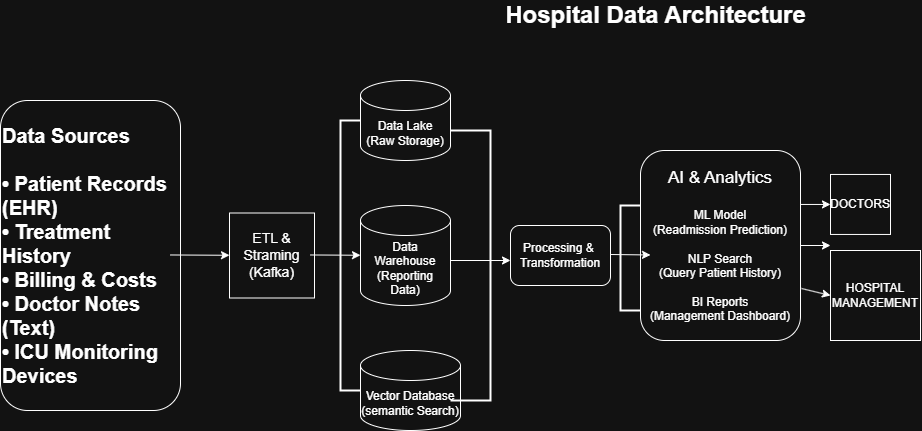

The diagram above was exported from draw.io. Its source (the exported page's mxGraphModel, read from the mxfile embedded in the PNG):
<mxGraphModel dx="1489" dy="803" grid="1" gridSize="10" guides="1" tooltips="1" connect="1" arrows="1" fold="1" page="1" pageScale="1" pageWidth="850" pageHeight="1100" math="0" shadow="0">
  <root>
    <mxCell id="0" />
    <mxCell id="1" parent="0" />
    <mxCell id="od4lkwNtV_w0cPSxI2jS-5" parent="1" style="rounded=1;whiteSpace=wrap;html=1;align=left;fillStyle=solid;labelBackgroundColor=none;strokeColor=default;" value="&lt;b&gt;&lt;font style=&quot;font-size: 20px;&quot;&gt;Data Sources&lt;/font&gt;&lt;/b&gt;&lt;div&gt;&lt;b&gt;&lt;font style=&quot;font-size: 20px;&quot;&gt;&lt;br&gt;&lt;/font&gt;&lt;/b&gt;&lt;/div&gt;&lt;div&gt;&lt;b&gt;&lt;font style=&quot;font-size: 20px;&quot;&gt;• Patient Records (EHR)&lt;br&gt;• Treatment History&lt;br&gt;• Billing &amp;amp; Costs&lt;br&gt;• Doctor Notes (Text)&lt;br&gt;• ICU Monitoring Devices&lt;/font&gt;&lt;/b&gt;&lt;/div&gt;" vertex="1">
      <mxGeometry height="310" width="180" x="30" y="120" as="geometry" />
    </mxCell>
    <mxCell id="od4lkwNtV_w0cPSxI2jS-7" edge="1" parent="1" style="endArrow=classic;html=1;rounded=0;" target="od4lkwNtV_w0cPSxI2jS-8" value="">
      <mxGeometry height="50" relative="1" width="50" as="geometry">
        <mxPoint x="200" y="274.47" as="sourcePoint" />
        <mxPoint x="240" y="274" as="targetPoint" />
      </mxGeometry>
    </mxCell>
    <mxCell id="od4lkwNtV_w0cPSxI2jS-8" parent="1" style="whiteSpace=wrap;html=1;aspect=fixed;fontSize=14;" value="ETL &amp;amp; Straming (Kafka)" vertex="1">
      <mxGeometry height="85" width="85" x="259" y="232.5" as="geometry" />
    </mxCell>
    <mxCell id="od4lkwNtV_w0cPSxI2jS-9" edge="1" parent="1" style="endArrow=classic;html=1;rounded=0;" target="od4lkwNtV_w0cPSxI2jS-10" value="">
      <mxGeometry height="50" relative="1" width="50" as="geometry">
        <mxPoint x="340" y="274.47" as="sourcePoint" />
        <mxPoint x="420" y="274.47" as="targetPoint" />
      </mxGeometry>
    </mxCell>
    <mxCell id="od4lkwNtV_w0cPSxI2jS-10" parent="1" style="shape=cylinder3;whiteSpace=wrap;html=1;boundedLbl=1;backgroundOutline=1;size=15;" value="Data Warehouse&lt;div&gt;(Reporting Data)&lt;/div&gt;" vertex="1">
      <mxGeometry height="100" width="90" x="390" y="225" as="geometry" />
    </mxCell>
    <mxCell id="od4lkwNtV_w0cPSxI2jS-14" parent="1" style="strokeWidth=2;html=1;shape=mxgraph.flowchart.annotation_1;align=left;pointerEvents=1;" value="" vertex="1">
      <mxGeometry height="270" width="20" x="370" y="140" as="geometry" />
    </mxCell>
    <mxCell id="od4lkwNtV_w0cPSxI2jS-15" parent="1" style="shape=cylinder3;whiteSpace=wrap;html=1;boundedLbl=1;backgroundOutline=1;size=15;" value="Data Lake&lt;div&gt;(Raw Storage)&lt;/div&gt;" vertex="1">
      <mxGeometry height="80" width="90" x="390" y="100" as="geometry" />
    </mxCell>
    <mxCell id="od4lkwNtV_w0cPSxI2jS-16" parent="1" style="shape=cylinder3;whiteSpace=wrap;html=1;boundedLbl=1;backgroundOutline=1;size=15;" value="Vector Database&lt;div&gt;(semantic Search)&lt;/div&gt;" vertex="1">
      <mxGeometry height="80" width="100" x="390" y="370" as="geometry" />
    </mxCell>
    <mxCell id="od4lkwNtV_w0cPSxI2jS-18" edge="1" parent="1" style="endArrow=classic;html=1;rounded=0;" value="">
      <mxGeometry height="50" relative="1" width="50" as="geometry">
        <mxPoint x="570" y="280" as="sourcePoint" />
        <mxPoint x="570" y="280" as="targetPoint" />
      </mxGeometry>
    </mxCell>
    <mxCell id="od4lkwNtV_w0cPSxI2jS-20" edge="1" parent="1" style="endArrow=classic;html=1;rounded=0;" value="">
      <mxGeometry height="50" relative="1" width="50" as="geometry">
        <mxPoint x="480" y="280" as="sourcePoint" />
        <mxPoint x="540" y="280" as="targetPoint" />
      </mxGeometry>
    </mxCell>
    <mxCell id="od4lkwNtV_w0cPSxI2jS-21" parent="1" style="strokeWidth=2;html=1;shape=mxgraph.flowchart.annotation_1;align=left;pointerEvents=1;direction=west;" value="" vertex="1">
      <mxGeometry height="270" width="40" x="480" y="150" as="geometry" />
    </mxCell>
    <mxCell id="od4lkwNtV_w0cPSxI2jS-22" parent="1" style="rounded=1;whiteSpace=wrap;html=1;" value="Processing &amp;amp;&amp;nbsp;&lt;div&gt;Transformation&lt;/div&gt;" vertex="1">
      <mxGeometry height="60" width="100" x="540" y="245" as="geometry" />
    </mxCell>
    <mxCell id="od4lkwNtV_w0cPSxI2jS-28" parent="1" style="rounded=1;whiteSpace=wrap;html=1;" value="&lt;span style=&quot;font-size: 17px;&quot;&gt;AI &amp;amp; Analytics&lt;/span&gt;&lt;div&gt;&lt;span style=&quot;font-size: 17px;&quot;&gt;&lt;br&gt;&lt;/span&gt;&lt;div&gt;&lt;span style=&quot;background-color: transparent; color: light-dark(rgb(0, 0, 0), rgb(255, 255, 255));&quot;&gt;ML Model&lt;/span&gt;&lt;/div&gt;&lt;div&gt;&lt;div&gt;&lt;div&gt;(Readmission Prediction)&lt;/div&gt;&lt;div&gt;&lt;br&gt;&lt;/div&gt;&lt;div&gt;NLP Search&lt;/div&gt;&lt;div&gt;(Query Patient History)&lt;/div&gt;&lt;div&gt;&lt;br&gt;&lt;/div&gt;&lt;div&gt;BI Reports&lt;/div&gt;&lt;div&gt;(Management Dashboard)&lt;/div&gt;&lt;/div&gt;&lt;/div&gt;&lt;/div&gt;" vertex="1">
      <mxGeometry height="190" width="160" x="670" y="170" as="geometry" />
    </mxCell>
    <mxCell id="od4lkwNtV_w0cPSxI2jS-32" edge="1" parent="1" style="endArrow=classic;html=1;rounded=0;" value="">
      <mxGeometry height="50" relative="1" width="50" as="geometry">
        <mxPoint x="640" y="274" as="sourcePoint" />
        <mxPoint x="680" y="274.47" as="targetPoint" />
      </mxGeometry>
    </mxCell>
    <mxCell id="od4lkwNtV_w0cPSxI2jS-33" parent="1" style="strokeWidth=2;html=1;shape=mxgraph.flowchart.annotation_1;align=left;pointerEvents=1;" value="" vertex="1">
      <mxGeometry height="105" width="20" x="650" y="225" as="geometry" />
    </mxCell>
    <mxCell id="od4lkwNtV_w0cPSxI2jS-35" edge="1" parent="1" style="endArrow=classic;html=1;rounded=0;exitX=1;exitY=0.5;exitDx=0;exitDy=0;" target="od4lkwNtV_w0cPSxI2jS-36" value="">
      <mxGeometry height="50" relative="1" width="50" as="geometry">
        <mxPoint x="830" y="223.95" as="sourcePoint" />
        <mxPoint x="890" y="223.95" as="targetPoint" />
      </mxGeometry>
    </mxCell>
    <mxCell id="od4lkwNtV_w0cPSxI2jS-36" parent="1" style="whiteSpace=wrap;html=1;aspect=fixed;" value="DOCTORS" vertex="1">
      <mxGeometry height="60" width="60" x="860" y="193.95" as="geometry" />
    </mxCell>
    <mxCell id="od4lkwNtV_w0cPSxI2jS-37" parent="1" style="whiteSpace=wrap;html=1;aspect=fixed;" value="HOSPITAL&lt;div&gt;MANAGEMENT&lt;/div&gt;" vertex="1">
      <mxGeometry height="90" width="90" x="860" y="270" as="geometry" />
    </mxCell>
    <mxCell id="od4lkwNtV_w0cPSxI2jS-38" edge="1" parent="1" style="endArrow=classic;html=1;rounded=0;" value="">
      <mxGeometry height="50" relative="1" width="50" as="geometry">
        <mxPoint x="830" y="265" as="sourcePoint" />
        <mxPoint x="860" y="265" as="targetPoint" />
      </mxGeometry>
    </mxCell>
    <mxCell id="od4lkwNtV_w0cPSxI2jS-39" edge="1" parent="1" style="endArrow=classic;html=1;rounded=0;entryX=0;entryY=0.5;entryDx=0;entryDy=0;" target="od4lkwNtV_w0cPSxI2jS-37" value="">
      <mxGeometry height="50" relative="1" width="50" as="geometry">
        <mxPoint x="831" y="308" as="sourcePoint" />
        <mxPoint x="880" y="267.5" as="targetPoint" />
      </mxGeometry>
    </mxCell>
    <mxCell id="od4lkwNtV_w0cPSxI2jS-41" parent="1" style="text;strokeColor=none;fillColor=none;html=1;fontSize=24;fontStyle=1;verticalAlign=middle;align=center;" value="Hospital Data Architecture" vertex="1">
      <mxGeometry height="30" width="330" x="520" y="20" as="geometry" />
    </mxCell>
  </root>
</mxGraphModel>